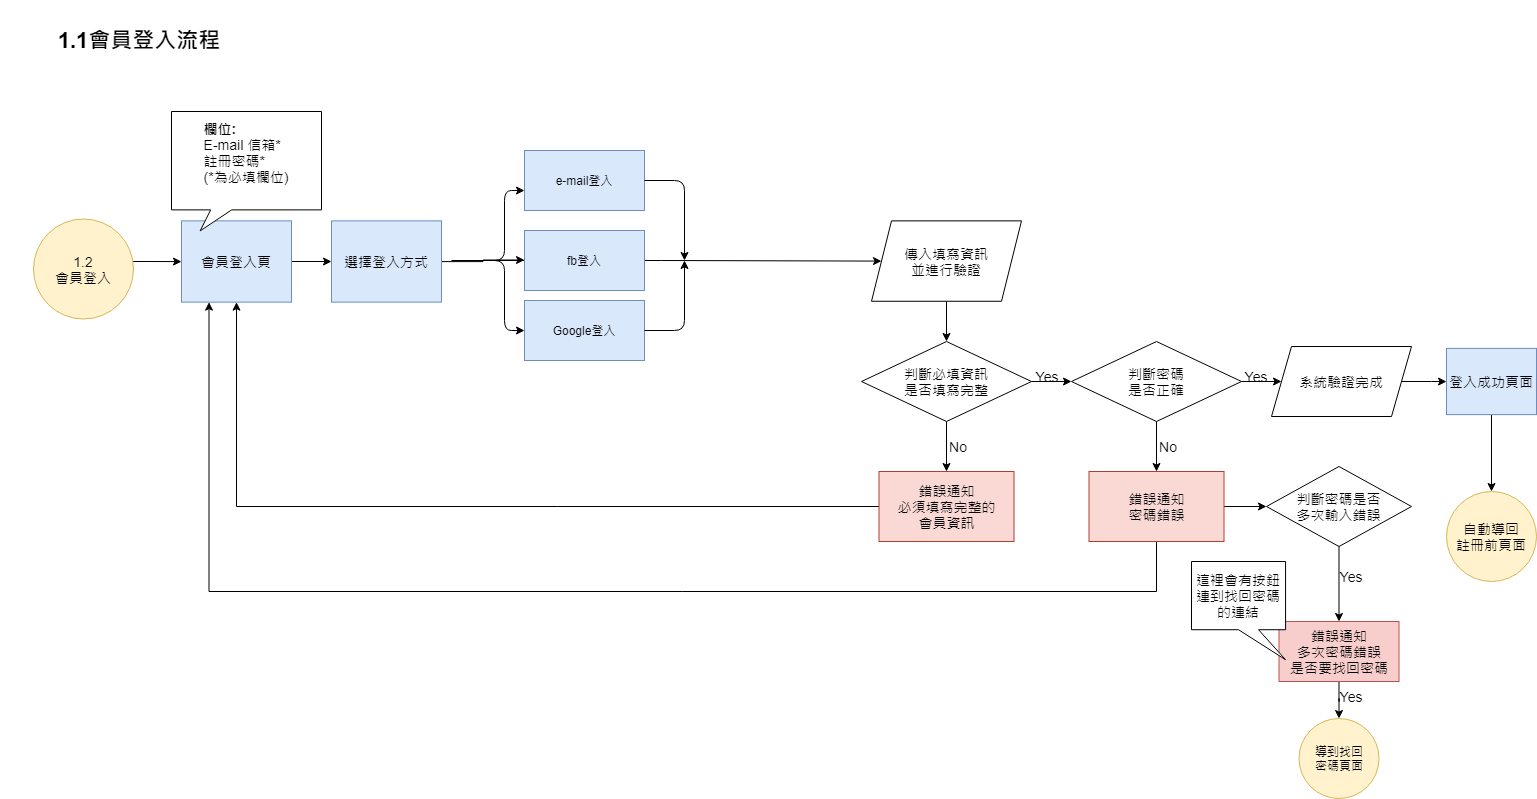

The diagram above was exported from draw.io. Its source (the exported page's mxGraphModel, read from the mxfile embedded in the PNG):
<mxGraphModel dx="1635" dy="866" grid="1" gridSize="10" guides="1" tooltips="1" connect="1" arrows="1" fold="1" page="1" pageScale="1" pageWidth="1169" pageHeight="827" math="0" shadow="0">
  <root>
    <mxCell id="0" />
    <mxCell id="1" parent="0" />
    <mxCell id="htCijb42qASQTOS7-OgH-16" value="" style="edgeStyle=orthogonalEdgeStyle;rounded=0;orthogonalLoop=1;jettySize=auto;html=1;" edge="1" parent="1" source="dQGfC0jRO179XjXDgACk-4" target="htCijb42qASQTOS7-OgH-12">
      <mxGeometry relative="1" as="geometry" />
    </mxCell>
    <mxCell id="dQGfC0jRO179XjXDgACk-24" style="edgeStyle=orthogonalEdgeStyle;rounded=0;orthogonalLoop=1;jettySize=auto;html=1;entryX=0.25;entryY=1;entryDx=0;entryDy=0;fontSize=14;" parent="1" source="dQGfC0jRO179XjXDgACk-25" target="dQGfC0jRO179XjXDgACk-4" edge="1">
      <mxGeometry relative="1" as="geometry">
        <Array as="points">
          <mxPoint x="1165" y="611" />
          <mxPoint x="218" y="611" />
        </Array>
      </mxGeometry>
    </mxCell>
    <mxCell id="htCijb42qASQTOS7-OgH-9" value="" style="edgeStyle=orthogonalEdgeStyle;rounded=0;orthogonalLoop=1;jettySize=auto;html=1;" edge="1" parent="1" source="htCijb42qASQTOS7-OgH-12">
      <mxGeometry relative="1" as="geometry">
        <mxPoint x="260" y="279.5" as="sourcePoint" />
        <mxPoint x="533" y="279.5" as="targetPoint" />
        <Array as="points" />
      </mxGeometry>
    </mxCell>
    <mxCell id="dQGfC0jRO179XjXDgACk-1" value="" style="edgeStyle=orthogonalEdgeStyle;rounded=0;orthogonalLoop=1;jettySize=auto;html=1;" parent="1" target="dQGfC0jRO179XjXDgACk-4" edge="1">
      <mxGeometry relative="1" as="geometry">
        <mxPoint x="127" y="281" as="sourcePoint" />
      </mxGeometry>
    </mxCell>
    <mxCell id="dQGfC0jRO179XjXDgACk-2" value="1.2&lt;br style=&quot;font-size: 14px&quot;&gt;會員登入" style="ellipse;whiteSpace=wrap;html=1;aspect=fixed;labelBackgroundColor=none;fillColor=#fff2cc;strokeColor=#d6b656;fontSize=14;" parent="1" vertex="1">
      <mxGeometry x="42" y="238.5" width="100" height="100" as="geometry" />
    </mxCell>
    <mxCell id="dQGfC0jRO179XjXDgACk-3" value="" style="edgeStyle=orthogonalEdgeStyle;rounded=0;orthogonalLoop=1;jettySize=auto;html=1;" parent="1" target="dQGfC0jRO179XjXDgACk-6" edge="1">
      <mxGeometry relative="1" as="geometry">
        <mxPoint x="460" y="280" as="sourcePoint" />
      </mxGeometry>
    </mxCell>
    <mxCell id="dQGfC0jRO179XjXDgACk-4" value="會員登入頁" style="whiteSpace=wrap;html=1;fillColor=#dae8fc;strokeColor=#6c8ebf;fontSize=14;" parent="1" vertex="1">
      <mxGeometry x="190" y="240.38" width="110" height="81.25" as="geometry" />
    </mxCell>
    <mxCell id="dQGfC0jRO179XjXDgACk-5" value="" style="edgeStyle=orthogonalEdgeStyle;rounded=0;orthogonalLoop=1;jettySize=auto;html=1;" parent="1" source="dQGfC0jRO179XjXDgACk-6" target="dQGfC0jRO179XjXDgACk-9" edge="1">
      <mxGeometry relative="1" as="geometry" />
    </mxCell>
    <mxCell id="dQGfC0jRO179XjXDgACk-6" value="傳入填寫資訊&lt;br style=&quot;font-size: 14px;&quot;&gt;並進行驗證" style="shape=parallelogram;perimeter=parallelogramPerimeter;whiteSpace=wrap;html=1;fixedSize=1;fontSize=14;" parent="1" vertex="1">
      <mxGeometry x="880" y="240.38" width="150" height="80.37" as="geometry" />
    </mxCell>
    <mxCell id="dQGfC0jRO179XjXDgACk-7" value="" style="edgeStyle=orthogonalEdgeStyle;rounded=0;orthogonalLoop=1;jettySize=auto;html=1;fontSize=14;" parent="1" source="dQGfC0jRO179XjXDgACk-9" target="dQGfC0jRO179XjXDgACk-12" edge="1">
      <mxGeometry relative="1" as="geometry" />
    </mxCell>
    <mxCell id="dQGfC0jRO179XjXDgACk-8" value="" style="edgeStyle=orthogonalEdgeStyle;rounded=0;orthogonalLoop=1;jettySize=auto;html=1;fontSize=14;" parent="1" source="dQGfC0jRO179XjXDgACk-9" target="dQGfC0jRO179XjXDgACk-23" edge="1">
      <mxGeometry relative="1" as="geometry" />
    </mxCell>
    <mxCell id="dQGfC0jRO179XjXDgACk-9" value="判斷必填資訊&lt;br style=&quot;font-size: 14px;&quot;&gt;是否填寫完整" style="rhombus;whiteSpace=wrap;html=1;fontSize=14;" parent="1" vertex="1">
      <mxGeometry x="870" y="361" width="170" height="80" as="geometry" />
    </mxCell>
    <mxCell id="dQGfC0jRO179XjXDgACk-10" value="" style="edgeStyle=orthogonalEdgeStyle;rounded=0;orthogonalLoop=1;jettySize=auto;html=1;" parent="1" source="dQGfC0jRO179XjXDgACk-12" target="dQGfC0jRO179XjXDgACk-14" edge="1">
      <mxGeometry relative="1" as="geometry" />
    </mxCell>
    <mxCell id="dQGfC0jRO179XjXDgACk-11" value="" style="edgeStyle=orthogonalEdgeStyle;rounded=0;orthogonalLoop=1;jettySize=auto;html=1;fontSize=14;" parent="1" source="dQGfC0jRO179XjXDgACk-12" target="dQGfC0jRO179XjXDgACk-25" edge="1">
      <mxGeometry relative="1" as="geometry" />
    </mxCell>
    <mxCell id="dQGfC0jRO179XjXDgACk-12" value="判斷密碼&lt;br style=&quot;font-size: 14px&quot;&gt;是否正確" style="rhombus;whiteSpace=wrap;html=1;fontSize=14;" parent="1" vertex="1">
      <mxGeometry x="1080" y="361" width="170" height="80" as="geometry" />
    </mxCell>
    <mxCell id="dQGfC0jRO179XjXDgACk-13" value="" style="edgeStyle=orthogonalEdgeStyle;rounded=0;orthogonalLoop=1;jettySize=auto;html=1;" parent="1" source="dQGfC0jRO179XjXDgACk-14" target="dQGfC0jRO179XjXDgACk-17" edge="1">
      <mxGeometry relative="1" as="geometry" />
    </mxCell>
    <mxCell id="dQGfC0jRO179XjXDgACk-14" value="系統驗證完成" style="shape=parallelogram;perimeter=parallelogramPerimeter;whiteSpace=wrap;html=1;fixedSize=1;fontSize=14;" parent="1" vertex="1">
      <mxGeometry x="1280" y="366" width="140" height="70" as="geometry" />
    </mxCell>
    <mxCell id="dQGfC0jRO179XjXDgACk-16" value="" style="edgeStyle=orthogonalEdgeStyle;rounded=0;orthogonalLoop=1;jettySize=auto;html=1;" parent="1" source="dQGfC0jRO179XjXDgACk-17" target="dQGfC0jRO179XjXDgACk-19" edge="1">
      <mxGeometry relative="1" as="geometry" />
    </mxCell>
    <mxCell id="dQGfC0jRO179XjXDgACk-17" value="登入成功頁面" style="whiteSpace=wrap;html=1;fillColor=#dae8fc;strokeColor=#6c8ebf;fontSize=14;" parent="1" vertex="1">
      <mxGeometry x="1455" y="367.87" width="90" height="66.25" as="geometry" />
    </mxCell>
    <mxCell id="dQGfC0jRO179XjXDgACk-19" value="自動導回&lt;br style=&quot;font-size: 14px;&quot;&gt;註冊前頁面" style="ellipse;whiteSpace=wrap;html=1;aspect=fixed;fillColor=#fff2cc;strokeColor=#d6b656;fontSize=14;" parent="1" vertex="1">
      <mxGeometry x="1455" y="511" width="90" height="90" as="geometry" />
    </mxCell>
    <mxCell id="dQGfC0jRO179XjXDgACk-20" value="Yes" style="text;html=1;strokeColor=none;fillColor=none;align=center;verticalAlign=middle;whiteSpace=wrap;rounded=0;labelBackgroundColor=none;fontSize=14;" parent="1" vertex="1">
      <mxGeometry x="1046" y="391" width="20" height="10" as="geometry" />
    </mxCell>
    <mxCell id="dQGfC0jRO179XjXDgACk-22" style="edgeStyle=orthogonalEdgeStyle;rounded=0;orthogonalLoop=1;jettySize=auto;html=1;entryX=0.5;entryY=1;entryDx=0;entryDy=0;fontSize=14;" parent="1" source="dQGfC0jRO179XjXDgACk-23" target="dQGfC0jRO179XjXDgACk-4" edge="1">
      <mxGeometry relative="1" as="geometry" />
    </mxCell>
    <mxCell id="dQGfC0jRO179XjXDgACk-23" value="錯誤通知&lt;br&gt;必須填寫完整的&lt;br&gt;會員資訊" style="whiteSpace=wrap;html=1;fontSize=14;fillColor=#fad9d5;strokeColor=#ae4132;" parent="1" vertex="1">
      <mxGeometry x="887.5" y="491" width="135" height="70" as="geometry" />
    </mxCell>
    <mxCell id="dQGfC0jRO179XjXDgACk-34" value="" style="edgeStyle=orthogonalEdgeStyle;rounded=0;orthogonalLoop=1;jettySize=auto;html=1;" parent="1" source="dQGfC0jRO179XjXDgACk-25" target="dQGfC0jRO179XjXDgACk-33" edge="1">
      <mxGeometry relative="1" as="geometry" />
    </mxCell>
    <mxCell id="dQGfC0jRO179XjXDgACk-25" value="錯誤通知&lt;br&gt;密碼錯誤" style="whiteSpace=wrap;html=1;fontSize=14;strokeColor=#ae4132;fillColor=#fad9d5;" parent="1" vertex="1">
      <mxGeometry x="1097.5" y="491" width="135" height="70" as="geometry" />
    </mxCell>
    <mxCell id="dQGfC0jRO179XjXDgACk-26" value="No" style="text;html=1;strokeColor=none;fillColor=none;align=center;verticalAlign=middle;whiteSpace=wrap;rounded=0;labelBackgroundColor=none;fontSize=14;" parent="1" vertex="1">
      <mxGeometry x="942" y="461" width="50" height="10" as="geometry" />
    </mxCell>
    <mxCell id="dQGfC0jRO179XjXDgACk-28" value="&lt;div style=&quot;text-align: left&quot;&gt;&lt;span&gt;&lt;b&gt;欄位:&lt;/b&gt;&lt;/span&gt;&lt;/div&gt;&lt;div style=&quot;text-align: left&quot;&gt;&lt;span&gt;E-mail 信箱*&lt;/span&gt;&lt;/div&gt;&lt;div style=&quot;text-align: left&quot;&gt;&lt;span&gt;註冊密碼*&lt;/span&gt;&lt;/div&gt;&lt;div style=&quot;text-align: left&quot;&gt;&lt;span&gt;(*為必填欄位)&lt;/span&gt;&lt;/div&gt;&lt;div style=&quot;text-align: left&quot;&gt;&lt;span&gt;&lt;br&gt;&lt;/span&gt;&lt;/div&gt;" style="whiteSpace=wrap;html=1;shape=mxgraph.basic.rectCallout;dx=49.67;dy=21;boundedLbl=1;labelBackgroundColor=none;fontSize=14;" parent="1" vertex="1">
      <mxGeometry x="180" y="131" width="150" height="119.38" as="geometry" />
    </mxCell>
    <mxCell id="dQGfC0jRO179XjXDgACk-29" value="1.1會員登入流程" style="text;html=1;strokeColor=none;fillColor=none;align=center;verticalAlign=middle;whiteSpace=wrap;rounded=0;labelBackgroundColor=none;fontSize=22;fontStyle=1" parent="1" vertex="1">
      <mxGeometry x="9" y="20" width="278" height="80" as="geometry" />
    </mxCell>
    <mxCell id="dQGfC0jRO179XjXDgACk-30" value="Yes" style="text;html=1;strokeColor=none;fillColor=none;align=center;verticalAlign=middle;whiteSpace=wrap;rounded=0;labelBackgroundColor=none;fontSize=14;" parent="1" vertex="1">
      <mxGeometry x="1255" y="383.5" width="20" height="25" as="geometry" />
    </mxCell>
    <mxCell id="dQGfC0jRO179XjXDgACk-32" value="No" style="text;html=1;strokeColor=none;fillColor=none;align=center;verticalAlign=middle;whiteSpace=wrap;rounded=0;labelBackgroundColor=none;fontSize=14;" parent="1" vertex="1">
      <mxGeometry x="1152" y="461" width="50" height="10" as="geometry" />
    </mxCell>
    <mxCell id="dQGfC0jRO179XjXDgACk-36" value="" style="edgeStyle=orthogonalEdgeStyle;rounded=0;orthogonalLoop=1;jettySize=auto;html=1;" parent="1" source="dQGfC0jRO179XjXDgACk-33" target="dQGfC0jRO179XjXDgACk-35" edge="1">
      <mxGeometry relative="1" as="geometry" />
    </mxCell>
    <mxCell id="dQGfC0jRO179XjXDgACk-33" value="判斷密碼是否&lt;br&gt;多次輸入錯誤" style="rhombus;whiteSpace=wrap;html=1;fontSize=14;" parent="1" vertex="1">
      <mxGeometry x="1275" y="486" width="145" height="80" as="geometry" />
    </mxCell>
    <mxCell id="dQGfC0jRO179XjXDgACk-38" value="" style="edgeStyle=orthogonalEdgeStyle;rounded=0;orthogonalLoop=1;jettySize=auto;html=1;" parent="1" source="dQGfC0jRO179XjXDgACk-35" target="dQGfC0jRO179XjXDgACk-37" edge="1">
      <mxGeometry relative="1" as="geometry" />
    </mxCell>
    <mxCell id="dQGfC0jRO179XjXDgACk-35" value="錯誤通知&lt;br&gt;多次密碼錯誤&lt;br&gt;是否要找回密碼" style="whiteSpace=wrap;html=1;fontSize=14;fillColor=#f8cecc;strokeColor=#b85450;" parent="1" vertex="1">
      <mxGeometry x="1287.5" y="641" width="120" height="60" as="geometry" />
    </mxCell>
    <mxCell id="dQGfC0jRO179XjXDgACk-37" value="導到找回&lt;br&gt;密碼頁面" style="ellipse;whiteSpace=wrap;html=1;aspect=fixed;fillColor=#fff2cc;strokeColor=#d6b656;" parent="1" vertex="1">
      <mxGeometry x="1307.5" y="738" width="80" height="80" as="geometry" />
    </mxCell>
    <mxCell id="dQGfC0jRO179XjXDgACk-39" value="Yes" style="text;html=1;strokeColor=none;fillColor=none;align=center;verticalAlign=middle;whiteSpace=wrap;rounded=0;labelBackgroundColor=none;fontSize=14;" parent="1" vertex="1">
      <mxGeometry x="1350" y="591" width="20" height="10" as="geometry" />
    </mxCell>
    <mxCell id="dQGfC0jRO179XjXDgACk-42" value="Yes" style="text;html=1;strokeColor=none;fillColor=none;align=center;verticalAlign=middle;whiteSpace=wrap;rounded=0;labelBackgroundColor=none;fontSize=14;" parent="1" vertex="1">
      <mxGeometry x="1350" y="711" width="20" height="10" as="geometry" />
    </mxCell>
    <mxCell id="dQGfC0jRO179XjXDgACk-43" value="這裡會有按鈕連到找回密碼的連結" style="shape=callout;whiteSpace=wrap;html=1;perimeter=calloutPerimeter;rotation=0;position2=1;fontSize=14;" parent="1" vertex="1">
      <mxGeometry x="1200" y="581" width="94.07" height="98.23" as="geometry" />
    </mxCell>
    <mxCell id="htCijb42qASQTOS7-OgH-2" value="e-mail登入" style="rounded=0;whiteSpace=wrap;html=1;fillColor=#dae8fc;strokeColor=#6c8ebf;" vertex="1" parent="1">
      <mxGeometry x="533" y="170" width="120" height="60" as="geometry" />
    </mxCell>
    <mxCell id="htCijb42qASQTOS7-OgH-3" value="fb登入" style="rounded=0;whiteSpace=wrap;html=1;fillColor=#dae8fc;strokeColor=#6c8ebf;" vertex="1" parent="1">
      <mxGeometry x="533" y="250" width="120" height="60" as="geometry" />
    </mxCell>
    <mxCell id="htCijb42qASQTOS7-OgH-4" value="Google登入" style="rounded=0;whiteSpace=wrap;html=1;fillColor=#dae8fc;strokeColor=#6c8ebf;" vertex="1" parent="1">
      <mxGeometry x="533" y="320" width="120" height="60" as="geometry" />
    </mxCell>
    <mxCell id="htCijb42qASQTOS7-OgH-5" value="" style="edgeStyle=segmentEdgeStyle;endArrow=classic;html=1;entryX=0;entryY=0.667;entryDx=0;entryDy=0;entryPerimeter=0;fontStyle=1" edge="1" parent="1" target="htCijb42qASQTOS7-OgH-2">
      <mxGeometry width="50" height="50" relative="1" as="geometry">
        <mxPoint x="483" y="280" as="sourcePoint" />
        <mxPoint x="513" y="200" as="targetPoint" />
        <Array as="points">
          <mxPoint x="513" y="280" />
          <mxPoint x="513" y="210" />
        </Array>
      </mxGeometry>
    </mxCell>
    <mxCell id="htCijb42qASQTOS7-OgH-6" value="" style="edgeStyle=segmentEdgeStyle;endArrow=classic;html=1;fontStyle=1" edge="1" parent="1">
      <mxGeometry width="50" height="50" relative="1" as="geometry">
        <mxPoint x="483" y="280" as="sourcePoint" />
        <mxPoint x="533" y="350" as="targetPoint" />
        <Array as="points">
          <mxPoint x="513" y="280" />
          <mxPoint x="513" y="350" />
          <mxPoint x="533" y="350" />
        </Array>
      </mxGeometry>
    </mxCell>
    <mxCell id="htCijb42qASQTOS7-OgH-7" value="" style="edgeStyle=segmentEdgeStyle;endArrow=classic;html=1;" edge="1" parent="1">
      <mxGeometry width="50" height="50" relative="1" as="geometry">
        <mxPoint x="653" y="200" as="sourcePoint" />
        <mxPoint x="693" y="280" as="targetPoint" />
        <Array as="points">
          <mxPoint x="693" y="200" />
        </Array>
      </mxGeometry>
    </mxCell>
    <mxCell id="htCijb42qASQTOS7-OgH-8" value="" style="edgeStyle=segmentEdgeStyle;endArrow=classic;html=1;" edge="1" parent="1">
      <mxGeometry width="50" height="50" relative="1" as="geometry">
        <mxPoint x="653" y="350" as="sourcePoint" />
        <mxPoint x="693" y="280" as="targetPoint" />
        <Array as="points">
          <mxPoint x="693" y="350" />
        </Array>
      </mxGeometry>
    </mxCell>
    <mxCell id="htCijb42qASQTOS7-OgH-12" value="選擇登入方式" style="whiteSpace=wrap;html=1;fillColor=#dae8fc;strokeColor=#6c8ebf;fontSize=14;" vertex="1" parent="1">
      <mxGeometry x="340" y="240.38" width="110" height="81.25" as="geometry" />
    </mxCell>
  </root>
</mxGraphModel>